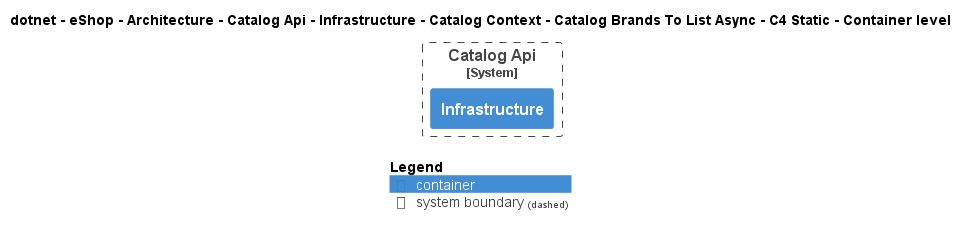

The diagram above was rendered by PlantUML. Its source (embedded in the PNG):
@startuml
!pragma layout smetana
!include ..\..\..\..\..\..\..\..\..\..\..\.c4s\C4_Container.puml

AddElementTag("c4interflow:lifecycle:new", $bgColor=green, $fontColor=#ffffff, $borderColor=green, $shadowing="False")
AddElementTag("c4interflow:lifecycle:changed", $bgColor=orange, $fontColor=#ffffff, $borderColor=orange, $shadowing="False")
AddElementTag("c4interflow:lifecycle:removed", $bgColor=red, $fontColor=#ffffff, $borderColor=red, $shadowing="False")

AddRelTag("c4interflow:lifecycle:new", $textColor=green, $lineColor=green)
AddRelTag("c4interflow:lifecycle:changed", $textColor=orange, $lineColor=orange)
AddRelTag("c4interflow:lifecycle:removed", $textColor=red, $lineColor=red)

SHOW_PERSON_PORTRAIT()
LAYOUT_TOP_DOWN()

skinparam linetype polyline

title dotnet - eShop - Architecture - Catalog Api - Infrastructure - Catalog Context - Catalog Brands To List Async - C4 Static - Container level


System_Boundary(dotnet.eShop.Architecture.SoftwareSystems.CatalogApi, "Catalog Api") {
    Container(dotnet.eShop.Architecture.SoftwareSystems.CatalogApi.Containers.Infrastructure, "Infrastructure", "", "")
}



SHOW_LEGEND()
@enduml